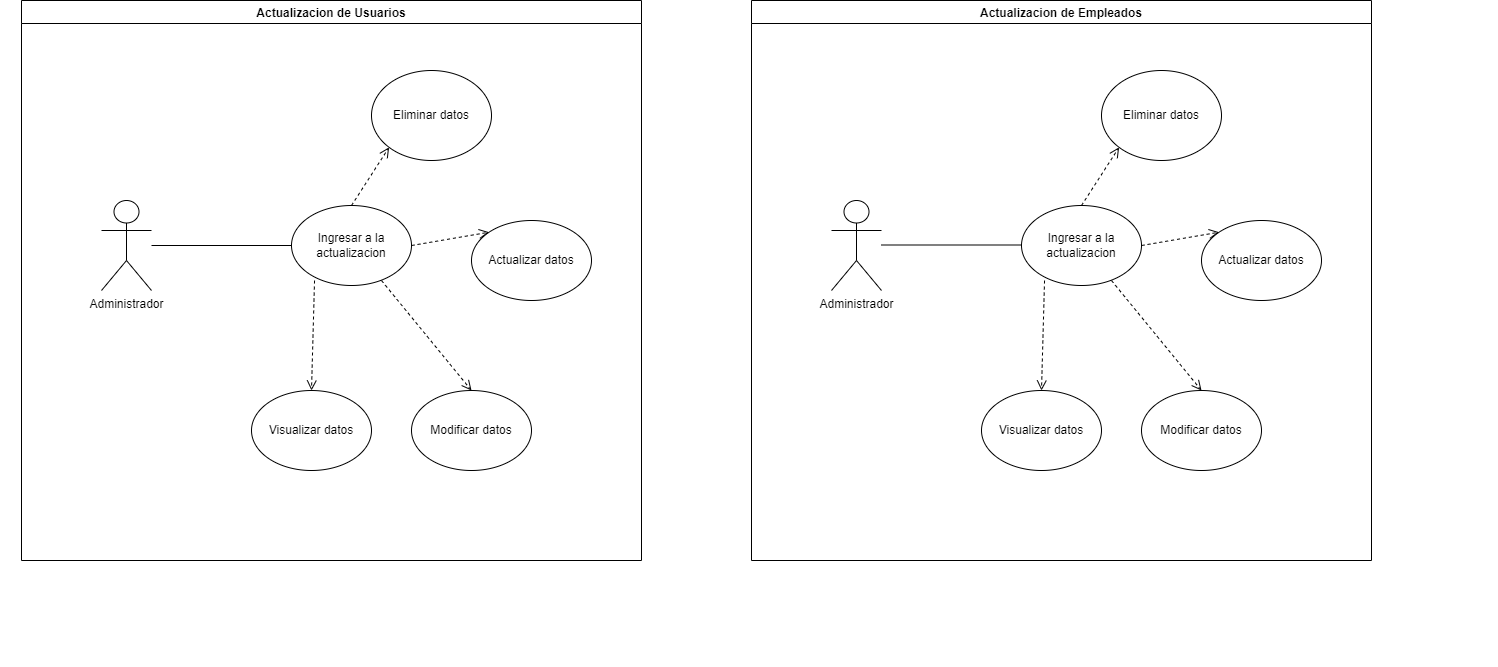

The diagram above was exported from draw.io. Its source (the exported page's mxGraphModel, read from the mxfile embedded in the PNG):
<mxGraphModel dx="2249" dy="705" grid="1" gridSize="10" guides="1" tooltips="1" connect="1" arrows="1" fold="1" page="1" pageScale="1" pageWidth="827" pageHeight="1169" math="0" shadow="0">
  <root>
    <mxCell id="0" />
    <mxCell id="1" parent="0" />
    <mxCell id="vJO1IpkGMNh0kM4brU4a-3" value="Actualizacion de Usuarios" style="swimlane;" vertex="1" parent="1">
      <mxGeometry x="-10" y="420" width="620" height="560" as="geometry" />
    </mxCell>
    <mxCell id="vJO1IpkGMNh0kM4brU4a-4" value="Administrador" style="shape=umlActor;verticalLabelPosition=bottom;verticalAlign=top;html=1;outlineConnect=0;" vertex="1" parent="vJO1IpkGMNh0kM4brU4a-3">
      <mxGeometry x="80" y="200" width="50" height="90" as="geometry" />
    </mxCell>
    <mxCell id="vJO1IpkGMNh0kM4brU4a-6" value="Ingresar a la actualizacion" style="ellipse;whiteSpace=wrap;html=1;" vertex="1" parent="vJO1IpkGMNh0kM4brU4a-3">
      <mxGeometry x="270" y="205" width="120" height="80" as="geometry" />
    </mxCell>
    <mxCell id="vJO1IpkGMNh0kM4brU4a-9" value="return" style="html=1;verticalAlign=bottom;endArrow=open;dashed=1;endSize=8;rounded=0;exitX=0.192;exitY=0.938;exitDx=0;exitDy=0;entryX=0.5;entryY=0;entryDx=0;entryDy=0;exitPerimeter=0;" edge="1" parent="vJO1IpkGMNh0kM4brU4a-3" source="vJO1IpkGMNh0kM4brU4a-6" target="vJO1IpkGMNh0kM4brU4a-10">
      <mxGeometry x="1" y="-538" relative="1" as="geometry">
        <mxPoint x="350" y="330" as="sourcePoint" />
        <mxPoint x="330" y="360" as="targetPoint" />
        <mxPoint x="65" y="658" as="offset" />
      </mxGeometry>
    </mxCell>
    <mxCell id="vJO1IpkGMNh0kM4brU4a-10" value="Visualizar datos" style="ellipse;whiteSpace=wrap;html=1;" vertex="1" parent="vJO1IpkGMNh0kM4brU4a-3">
      <mxGeometry x="230" y="390" width="120" height="80" as="geometry" />
    </mxCell>
    <mxCell id="vJO1IpkGMNh0kM4brU4a-16" value="Modificar datos" style="ellipse;whiteSpace=wrap;html=1;" vertex="1" parent="vJO1IpkGMNh0kM4brU4a-3">
      <mxGeometry x="390" y="390" width="120" height="80" as="geometry" />
    </mxCell>
    <mxCell id="vJO1IpkGMNh0kM4brU4a-17" value="Actualizar datos" style="ellipse;whiteSpace=wrap;html=1;" vertex="1" parent="vJO1IpkGMNh0kM4brU4a-3">
      <mxGeometry x="450" y="220" width="120" height="80" as="geometry" />
    </mxCell>
    <mxCell id="vJO1IpkGMNh0kM4brU4a-18" value="Eliminar datos" style="ellipse;whiteSpace=wrap;html=1;" vertex="1" parent="vJO1IpkGMNh0kM4brU4a-3">
      <mxGeometry x="350" y="70" width="120" height="90" as="geometry" />
    </mxCell>
    <mxCell id="vJO1IpkGMNh0kM4brU4a-19" value="return" style="html=1;verticalAlign=bottom;endArrow=open;dashed=1;endSize=8;rounded=0;exitX=0.75;exitY=0.938;exitDx=0;exitDy=0;entryX=0.5;entryY=0;entryDx=0;entryDy=0;exitPerimeter=0;" edge="1" parent="vJO1IpkGMNh0kM4brU4a-3" source="vJO1IpkGMNh0kM4brU4a-6" target="vJO1IpkGMNh0kM4brU4a-16">
      <mxGeometry x="1" y="-538" relative="1" as="geometry">
        <mxPoint x="390" y="295" as="sourcePoint" />
        <mxPoint x="330" y="390" as="targetPoint" />
        <mxPoint x="65" y="658" as="offset" />
      </mxGeometry>
    </mxCell>
    <mxCell id="vJO1IpkGMNh0kM4brU4a-20" value="return" style="html=1;verticalAlign=bottom;endArrow=open;dashed=1;endSize=8;rounded=0;exitX=1;exitY=0.5;exitDx=0;exitDy=0;entryX=0;entryY=0;entryDx=0;entryDy=0;" edge="1" parent="vJO1IpkGMNh0kM4brU4a-3" source="vJO1IpkGMNh0kM4brU4a-6" target="vJO1IpkGMNh0kM4brU4a-17">
      <mxGeometry x="1" y="-538" relative="1" as="geometry">
        <mxPoint x="392.42640687119274" y="240.00427124746193" as="sourcePoint" />
        <mxPoint x="460" y="356.72" as="targetPoint" />
        <mxPoint x="65" y="658" as="offset" />
      </mxGeometry>
    </mxCell>
    <mxCell id="vJO1IpkGMNh0kM4brU4a-21" value="return" style="html=1;verticalAlign=bottom;endArrow=open;dashed=1;endSize=8;rounded=0;exitX=0.5;exitY=0;exitDx=0;exitDy=0;entryX=0;entryY=1;entryDx=0;entryDy=0;" edge="1" parent="vJO1IpkGMNh0kM4brU4a-3" source="vJO1IpkGMNh0kM4brU4a-6" target="vJO1IpkGMNh0kM4brU4a-18">
      <mxGeometry x="1" y="-538" relative="1" as="geometry">
        <mxPoint x="380" y="165" as="sourcePoint" />
        <mxPoint x="467.57359312880726" y="181.7157287525381" as="targetPoint" />
        <mxPoint x="65" y="658" as="offset" />
      </mxGeometry>
    </mxCell>
    <mxCell id="vJO1IpkGMNh0kM4brU4a-5" value="" style="endArrow=none;html=1;rounded=0;entryX=0;entryY=0.5;entryDx=0;entryDy=0;" edge="1" parent="1" target="vJO1IpkGMNh0kM4brU4a-6">
      <mxGeometry width="50" height="50" relative="1" as="geometry">
        <mxPoint x="120" y="665" as="sourcePoint" />
        <mxPoint x="250" y="665" as="targetPoint" />
      </mxGeometry>
    </mxCell>
    <mxCell id="vJO1IpkGMNh0kM4brU4a-22" value="Actualizacion de Empleados" style="swimlane;" vertex="1" parent="1">
      <mxGeometry x="720" y="420" width="620" height="560" as="geometry" />
    </mxCell>
    <mxCell id="vJO1IpkGMNh0kM4brU4a-23" value="Administrador" style="shape=umlActor;verticalLabelPosition=bottom;verticalAlign=top;html=1;outlineConnect=0;" vertex="1" parent="vJO1IpkGMNh0kM4brU4a-22">
      <mxGeometry x="80" y="200" width="50" height="90" as="geometry" />
    </mxCell>
    <mxCell id="vJO1IpkGMNh0kM4brU4a-24" value="Ingresar a la actualizacion" style="ellipse;whiteSpace=wrap;html=1;" vertex="1" parent="vJO1IpkGMNh0kM4brU4a-22">
      <mxGeometry x="270" y="205" width="120" height="80" as="geometry" />
    </mxCell>
    <mxCell id="vJO1IpkGMNh0kM4brU4a-25" value="return" style="html=1;verticalAlign=bottom;endArrow=open;dashed=1;endSize=8;rounded=0;exitX=0.192;exitY=0.938;exitDx=0;exitDy=0;entryX=0.5;entryY=0;entryDx=0;entryDy=0;exitPerimeter=0;" edge="1" parent="vJO1IpkGMNh0kM4brU4a-22" source="vJO1IpkGMNh0kM4brU4a-24" target="vJO1IpkGMNh0kM4brU4a-26">
      <mxGeometry x="1" y="-538" relative="1" as="geometry">
        <mxPoint x="350" y="330" as="sourcePoint" />
        <mxPoint x="330" y="360" as="targetPoint" />
        <mxPoint x="65" y="658" as="offset" />
      </mxGeometry>
    </mxCell>
    <mxCell id="vJO1IpkGMNh0kM4brU4a-26" value="Visualizar datos" style="ellipse;whiteSpace=wrap;html=1;" vertex="1" parent="vJO1IpkGMNh0kM4brU4a-22">
      <mxGeometry x="230" y="390" width="120" height="80" as="geometry" />
    </mxCell>
    <mxCell id="vJO1IpkGMNh0kM4brU4a-27" value="Modificar datos" style="ellipse;whiteSpace=wrap;html=1;" vertex="1" parent="vJO1IpkGMNh0kM4brU4a-22">
      <mxGeometry x="390" y="390" width="120" height="80" as="geometry" />
    </mxCell>
    <mxCell id="vJO1IpkGMNh0kM4brU4a-28" value="Actualizar datos" style="ellipse;whiteSpace=wrap;html=1;" vertex="1" parent="vJO1IpkGMNh0kM4brU4a-22">
      <mxGeometry x="450" y="220" width="120" height="80" as="geometry" />
    </mxCell>
    <mxCell id="vJO1IpkGMNh0kM4brU4a-29" value="Eliminar datos" style="ellipse;whiteSpace=wrap;html=1;" vertex="1" parent="vJO1IpkGMNh0kM4brU4a-22">
      <mxGeometry x="350" y="70" width="120" height="90" as="geometry" />
    </mxCell>
    <mxCell id="vJO1IpkGMNh0kM4brU4a-30" value="return" style="html=1;verticalAlign=bottom;endArrow=open;dashed=1;endSize=8;rounded=0;exitX=0.75;exitY=0.938;exitDx=0;exitDy=0;entryX=0.5;entryY=0;entryDx=0;entryDy=0;exitPerimeter=0;" edge="1" parent="vJO1IpkGMNh0kM4brU4a-22" source="vJO1IpkGMNh0kM4brU4a-24" target="vJO1IpkGMNh0kM4brU4a-27">
      <mxGeometry x="1" y="-538" relative="1" as="geometry">
        <mxPoint x="390" y="295" as="sourcePoint" />
        <mxPoint x="330" y="390" as="targetPoint" />
        <mxPoint x="65" y="658" as="offset" />
      </mxGeometry>
    </mxCell>
    <mxCell id="vJO1IpkGMNh0kM4brU4a-31" value="return" style="html=1;verticalAlign=bottom;endArrow=open;dashed=1;endSize=8;rounded=0;exitX=1;exitY=0.5;exitDx=0;exitDy=0;entryX=0;entryY=0;entryDx=0;entryDy=0;" edge="1" parent="vJO1IpkGMNh0kM4brU4a-22" source="vJO1IpkGMNh0kM4brU4a-24" target="vJO1IpkGMNh0kM4brU4a-28">
      <mxGeometry x="1" y="-538" relative="1" as="geometry">
        <mxPoint x="392.42640687119274" y="240.00427124746193" as="sourcePoint" />
        <mxPoint x="460" y="356.72" as="targetPoint" />
        <mxPoint x="65" y="658" as="offset" />
      </mxGeometry>
    </mxCell>
    <mxCell id="vJO1IpkGMNh0kM4brU4a-32" value="return" style="html=1;verticalAlign=bottom;endArrow=open;dashed=1;endSize=8;rounded=0;exitX=0.5;exitY=0;exitDx=0;exitDy=0;entryX=0;entryY=1;entryDx=0;entryDy=0;" edge="1" parent="vJO1IpkGMNh0kM4brU4a-22" source="vJO1IpkGMNh0kM4brU4a-24" target="vJO1IpkGMNh0kM4brU4a-29">
      <mxGeometry x="1" y="-538" relative="1" as="geometry">
        <mxPoint x="380" y="165" as="sourcePoint" />
        <mxPoint x="467.57359312880726" y="181.7157287525381" as="targetPoint" />
        <mxPoint x="65" y="658" as="offset" />
      </mxGeometry>
    </mxCell>
    <mxCell id="vJO1IpkGMNh0kM4brU4a-33" value="" style="endArrow=none;html=1;rounded=0;entryX=0;entryY=0.5;entryDx=0;entryDy=0;" edge="1" parent="vJO1IpkGMNh0kM4brU4a-22">
      <mxGeometry width="50" height="50" relative="1" as="geometry">
        <mxPoint x="130" y="244.5" as="sourcePoint" />
        <mxPoint x="270" y="244.5" as="targetPoint" />
      </mxGeometry>
    </mxCell>
  </root>
</mxGraphModel>